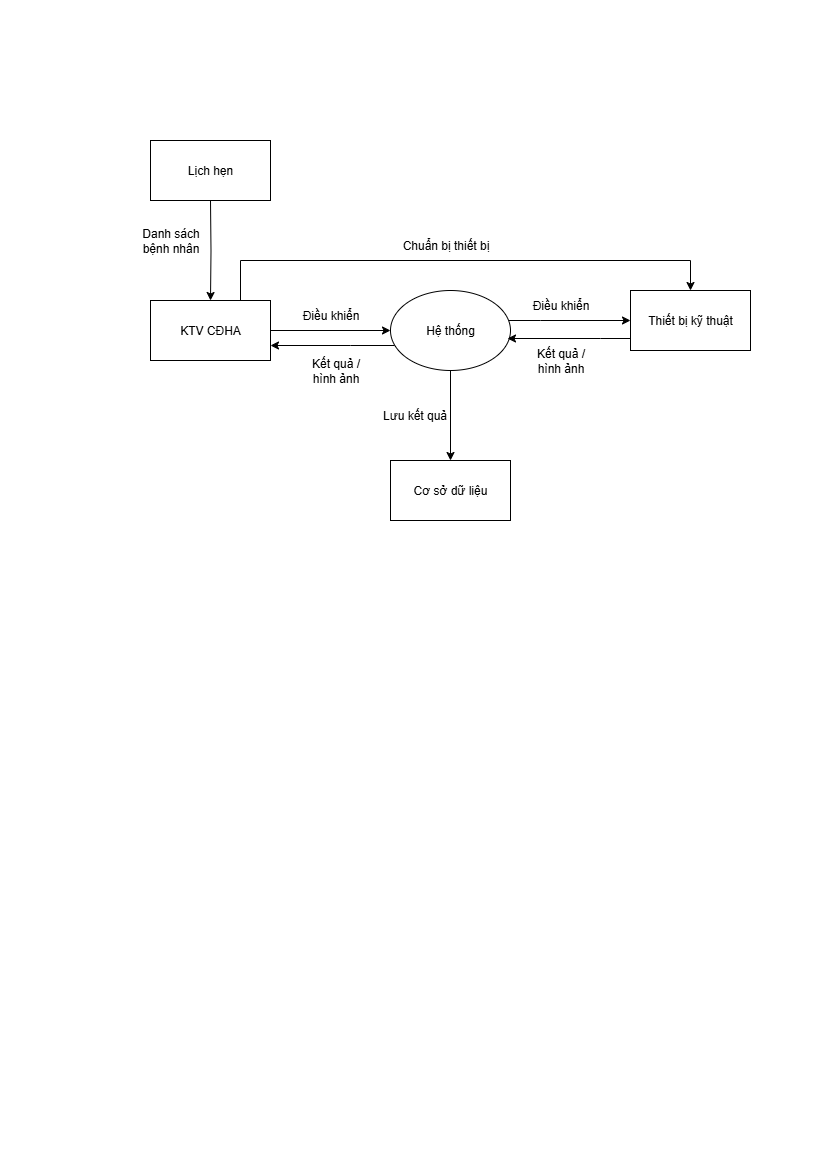

The diagram above was exported from draw.io. Its source (the exported page's mxGraphModel, read from the mxfile embedded in the PNG):
<mxGraphModel dx="1426" dy="743" grid="0" gridSize="10" guides="1" tooltips="1" connect="1" arrows="1" fold="1" page="1" pageScale="1" pageWidth="827" pageHeight="1169" math="0" shadow="0">
  <root>
    <mxCell id="0" />
    <mxCell id="1" parent="0" />
    <mxCell id="r7MaKPjVnxOL9CZFTM36-11" style="edgeStyle=orthogonalEdgeStyle;rounded=0;orthogonalLoop=1;jettySize=auto;html=1;entryX=0;entryY=0.5;entryDx=0;entryDy=0;" parent="1" source="r7MaKPjVnxOL9CZFTM36-1" target="r7MaKPjVnxOL9CZFTM36-9" edge="1">
      <mxGeometry relative="1" as="geometry" />
    </mxCell>
    <mxCell id="aJc-k1a2VzByHFr32-fU-1" style="edgeStyle=orthogonalEdgeStyle;rounded=0;orthogonalLoop=1;jettySize=auto;html=1;entryX=0.5;entryY=0;entryDx=0;entryDy=0;" parent="1" source="r7MaKPjVnxOL9CZFTM36-1" target="r7MaKPjVnxOL9CZFTM36-10" edge="1">
      <mxGeometry relative="1" as="geometry">
        <Array as="points">
          <mxPoint x="240" y="260" />
          <mxPoint x="690" y="260" />
        </Array>
      </mxGeometry>
    </mxCell>
    <mxCell id="r7MaKPjVnxOL9CZFTM36-1" value="KTV CĐHA" style="rounded=0;whiteSpace=wrap;html=1;" parent="1" vertex="1">
      <mxGeometry x="150" y="300" width="120" height="60" as="geometry" />
    </mxCell>
    <mxCell id="r7MaKPjVnxOL9CZFTM36-3" style="edgeStyle=orthogonalEdgeStyle;rounded=0;orthogonalLoop=1;jettySize=auto;html=1;entryX=0.5;entryY=0;entryDx=0;entryDy=0;" parent="1" target="r7MaKPjVnxOL9CZFTM36-1" edge="1">
      <mxGeometry relative="1" as="geometry">
        <mxPoint x="210" y="200" as="sourcePoint" />
      </mxGeometry>
    </mxCell>
    <mxCell id="r7MaKPjVnxOL9CZFTM36-4" value="Danh sách&lt;div&gt;bệnh nhân&lt;/div&gt;" style="text;html=1;align=center;verticalAlign=middle;resizable=0;points=[];autosize=1;strokeColor=none;fillColor=none;" parent="1" vertex="1">
      <mxGeometry x="130" y="220" width="80" height="40" as="geometry" />
    </mxCell>
    <mxCell id="r7MaKPjVnxOL9CZFTM36-5" value="Lịch hẹn" style="rounded=0;whiteSpace=wrap;html=1;" parent="1" vertex="1">
      <mxGeometry x="150" y="140" width="120" height="60" as="geometry" />
    </mxCell>
    <mxCell id="r7MaKPjVnxOL9CZFTM36-13" style="edgeStyle=orthogonalEdgeStyle;rounded=0;orthogonalLoop=1;jettySize=auto;html=1;entryX=0;entryY=0.5;entryDx=0;entryDy=0;" parent="1" source="r7MaKPjVnxOL9CZFTM36-9" target="r7MaKPjVnxOL9CZFTM36-10" edge="1">
      <mxGeometry relative="1" as="geometry">
        <Array as="points">
          <mxPoint x="540" y="320" />
          <mxPoint x="540" y="320" />
        </Array>
      </mxGeometry>
    </mxCell>
    <mxCell id="r7MaKPjVnxOL9CZFTM36-18" value="" style="edgeStyle=orthogonalEdgeStyle;rounded=0;orthogonalLoop=1;jettySize=auto;html=1;" parent="1" source="r7MaKPjVnxOL9CZFTM36-9" target="r7MaKPjVnxOL9CZFTM36-17" edge="1">
      <mxGeometry relative="1" as="geometry" />
    </mxCell>
    <mxCell id="r7MaKPjVnxOL9CZFTM36-20" style="edgeStyle=orthogonalEdgeStyle;rounded=0;orthogonalLoop=1;jettySize=auto;html=1;entryX=1;entryY=0.75;entryDx=0;entryDy=0;" parent="1" source="r7MaKPjVnxOL9CZFTM36-9" target="r7MaKPjVnxOL9CZFTM36-1" edge="1">
      <mxGeometry relative="1" as="geometry">
        <Array as="points">
          <mxPoint x="350" y="345" />
          <mxPoint x="350" y="345" />
        </Array>
      </mxGeometry>
    </mxCell>
    <mxCell id="r7MaKPjVnxOL9CZFTM36-9" value="Hệ thống" style="ellipse;whiteSpace=wrap;html=1;" parent="1" vertex="1">
      <mxGeometry x="390" y="290" width="120" height="80" as="geometry" />
    </mxCell>
    <mxCell id="r7MaKPjVnxOL9CZFTM36-10" value="Thiết bị kỹ thuật" style="rounded=0;whiteSpace=wrap;html=1;" parent="1" vertex="1">
      <mxGeometry x="630" y="290" width="120" height="60" as="geometry" />
    </mxCell>
    <mxCell id="r7MaKPjVnxOL9CZFTM36-12" value="Điều khiển" style="text;html=1;align=center;verticalAlign=middle;resizable=0;points=[];autosize=1;strokeColor=none;fillColor=none;" parent="1" vertex="1">
      <mxGeometry x="290" y="300" width="80" height="30" as="geometry" />
    </mxCell>
    <mxCell id="r7MaKPjVnxOL9CZFTM36-14" value="Điều khiển" style="text;html=1;align=center;verticalAlign=middle;resizable=0;points=[];autosize=1;strokeColor=none;fillColor=none;" parent="1" vertex="1">
      <mxGeometry x="520" y="290" width="80" height="30" as="geometry" />
    </mxCell>
    <mxCell id="r7MaKPjVnxOL9CZFTM36-15" style="edgeStyle=orthogonalEdgeStyle;rounded=0;orthogonalLoop=1;jettySize=auto;html=1;entryX=0.975;entryY=0.6;entryDx=0;entryDy=0;entryPerimeter=0;" parent="1" source="r7MaKPjVnxOL9CZFTM36-10" target="r7MaKPjVnxOL9CZFTM36-9" edge="1">
      <mxGeometry relative="1" as="geometry">
        <Array as="points">
          <mxPoint x="600" y="338" />
          <mxPoint x="600" y="338" />
        </Array>
      </mxGeometry>
    </mxCell>
    <mxCell id="r7MaKPjVnxOL9CZFTM36-16" value="Kết quả /&lt;div&gt;hình ảnh&lt;/div&gt;" style="text;html=1;align=center;verticalAlign=middle;resizable=0;points=[];autosize=1;strokeColor=none;fillColor=none;" parent="1" vertex="1">
      <mxGeometry x="525" y="340" width="70" height="40" as="geometry" />
    </mxCell>
    <mxCell id="r7MaKPjVnxOL9CZFTM36-17" value="Cơ sở dữ liệu" style="whiteSpace=wrap;html=1;" parent="1" vertex="1">
      <mxGeometry x="390" y="460" width="120" height="60" as="geometry" />
    </mxCell>
    <mxCell id="r7MaKPjVnxOL9CZFTM36-19" value="Lưu kết quả" style="text;html=1;align=center;verticalAlign=middle;resizable=0;points=[];autosize=1;strokeColor=none;fillColor=none;" parent="1" vertex="1">
      <mxGeometry x="369" y="400" width="90" height="30" as="geometry" />
    </mxCell>
    <mxCell id="r7MaKPjVnxOL9CZFTM36-21" value="Kết quả /&lt;div&gt;hình ảnh&lt;/div&gt;" style="text;html=1;align=center;verticalAlign=middle;resizable=0;points=[];autosize=1;strokeColor=none;fillColor=none;" parent="1" vertex="1">
      <mxGeometry x="300" y="350" width="70" height="40" as="geometry" />
    </mxCell>
    <mxCell id="aJc-k1a2VzByHFr32-fU-2" value="Chuẩn bị thiết bị" style="text;html=1;align=center;verticalAlign=middle;resizable=0;points=[];autosize=1;strokeColor=none;fillColor=none;" parent="1" vertex="1">
      <mxGeometry x="390" y="230" width="110" height="30" as="geometry" />
    </mxCell>
  </root>
</mxGraphModel>